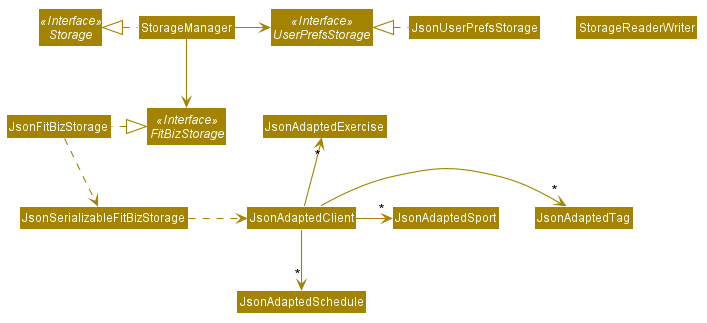

The diagram above was rendered by PlantUML. Its source (embedded in the PNG):
@startuml StorageClassDiagram








skinparam BackgroundColor #FFFFFFF

skinparam Shadowing false

skinparam Class {
    FontColor #FFFFFF
    BorderThickness 1
    BorderColor #FFFFFF
    StereotypeFontColor #FFFFFF
    FontName Arial
}

skinparam Actor {
    BorderColor #000000
    Color #000000
    FontName Arial
}

skinparam Sequence {
    MessageAlign center
    BoxFontSize 15
    BoxPadding 0
    BoxFontColor #FFFFFF
    FontName Arial
}

skinparam Participant {
    FontColor #FFFFFFF
    Padding 20
}

skinparam MinClassWidth 50
skinparam ParticipantPadding 10
skinparam Shadowing false
skinparam DefaultTextAlignment center
skinparam packageStyle Rectangle

hide footbox
hide members
hide circle
skinparam arrowThickness 1.1
skinparam arrowColor #A38300
skinparam classBackgroundColor #A38300

Interface Storage <<Interface>>
Interface UserPrefsStorage <<Interface>>
Interface FitBizStorage <<Interface>>

Class StorageManager
Class JsonUserPrefsStorage
Class JsonFitBizStorage
Class StorageReaderWriter

StorageManager .left.|> Storage
StorageManager -right-> UserPrefsStorage
StorageManager --> FitBizStorage

JsonUserPrefsStorage .left.|> UserPrefsStorage
FitBizStorage <|.right. JsonFitBizStorage
JsonFitBizStorage .down.> JsonSerializableFitBizStorage
JsonSerializableFitBizStorage .right.> JsonAdaptedClient
JsonAdaptedClient -right-> "*" JsonAdaptedTag
JsonAdaptedClient -right-> "*" JsonAdaptedSport
JsonAdaptedClient -up-> "*" JsonAdaptedExercise
JsonAdaptedClient -down-> "*" JsonAdaptedSchedule
@enduml